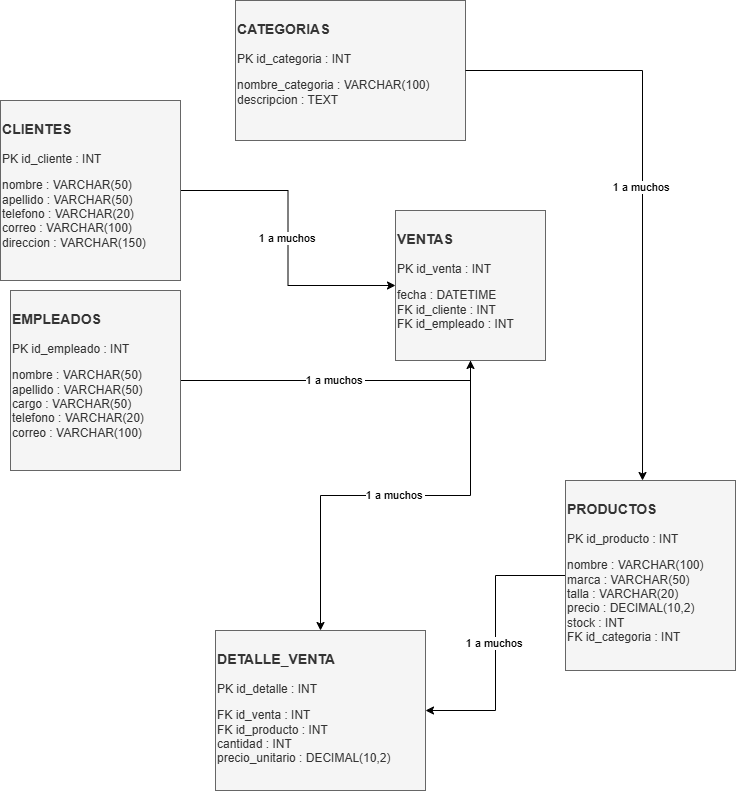

The diagram above was exported from draw.io. Its source (the exported page's mxGraphModel, read from the mxfile embedded in the PNG):
<mxGraphModel dx="1414" dy="823" grid="1" gridSize="10" guides="1" tooltips="1" connect="1" arrows="1" fold="1" page="1" pageScale="1" pageWidth="850" pageHeight="1100" math="0" shadow="0">
  <root>
    <mxCell id="0" />
    <mxCell id="1" parent="0" />
    <mxCell id="Du0fdscwpLysln5cPrXG-8" edge="1" parent="1" source="Du0fdscwpLysln5cPrXG-1" style="edgeStyle=orthogonalEdgeStyle;rounded=0;orthogonalLoop=1;jettySize=auto;html=1;exitX=1;exitY=0.5;exitDx=0;exitDy=0;entryX=0;entryY=0.5;entryDx=0;entryDy=0;" target="Du0fdscwpLysln5cPrXG-5" value="1 a muchos&amp;nbsp;">
      <mxGeometry relative="1" as="geometry" />
    </mxCell>
    <mxCell id="Du0fdscwpLysln5cPrXG-1" parent="1" style="text;whiteSpace=wrap;html=1;fillColor=#f5f5f5;fontColor=#333333;strokeColor=#666666;" value="&lt;div&gt;&lt;h3&gt;&lt;span&gt;CLIENTES&lt;/span&gt;&lt;/h3&gt;&lt;p&gt;&lt;span&gt;&lt;span&gt;&lt;span&gt;PK&lt;/span&gt;&lt;/span&gt; &lt;span&gt;id_cliente &lt;/span&gt;&lt;span&gt;: &lt;/span&gt;&lt;span&gt;INT&lt;/span&gt;&lt;/span&gt;&lt;/p&gt;&lt;p&gt;&lt;span&gt;nombre &lt;/span&gt;&lt;span&gt;: &lt;/span&gt;&lt;span&gt;VARCHAR(50)&lt;/span&gt;&#10;&lt;span&gt;apellido &lt;/span&gt;&lt;span&gt;: &lt;/span&gt;&lt;span&gt;VARCHAR(50)&lt;/span&gt;&#10;&lt;span&gt;telefono &lt;/span&gt;&lt;span&gt;: &lt;/span&gt;&lt;span&gt;VARCHAR(20)&lt;/span&gt;&#10;&lt;span&gt;correo &lt;/span&gt;&lt;span&gt;: &lt;/span&gt;&lt;span&gt;VARCHAR(100)&lt;/span&gt;&#10;&lt;span&gt;direccion &lt;/span&gt;&lt;span&gt;: &lt;/span&gt;&lt;span&gt;VARCHAR(150)&lt;/span&gt;&lt;/p&gt;&lt;/div&gt;&lt;div&gt;&lt;/div&gt;" vertex="1">
      <mxGeometry height="180" width="180" x="55" y="110" as="geometry" />
    </mxCell>
    <mxCell id="Du0fdscwpLysln5cPrXG-9" edge="1" parent="1" source="Du0fdscwpLysln5cPrXG-2" style="edgeStyle=orthogonalEdgeStyle;rounded=0;orthogonalLoop=1;jettySize=auto;html=1;entryX=0.5;entryY=1;entryDx=0;entryDy=0;" target="Du0fdscwpLysln5cPrXG-5" value="1 a muchos&amp;nbsp;">
      <mxGeometry relative="1" as="geometry" />
    </mxCell>
    <mxCell id="Du0fdscwpLysln5cPrXG-2" parent="1" style="text;whiteSpace=wrap;html=1;fillColor=#f5f5f5;fontColor=#333333;strokeColor=#666666;" value="&lt;div&gt;&lt;h3&gt;&lt;span&gt;EMPLEADOS&lt;/span&gt;&lt;/h3&gt;&lt;p&gt;&lt;span&gt;&lt;span&gt;&lt;span&gt;PK&lt;/span&gt;&lt;/span&gt; &lt;span&gt;id_empleado &lt;/span&gt;&lt;span&gt;: &lt;/span&gt;&lt;span&gt;INT&lt;/span&gt;&lt;/span&gt;&lt;/p&gt;&lt;p&gt;&lt;span&gt;nombre &lt;/span&gt;&lt;span&gt;: &lt;/span&gt;&lt;span&gt;VARCHAR(50)&lt;/span&gt;&#10;&lt;span&gt;apellido &lt;/span&gt;&lt;span&gt;: &lt;/span&gt;&lt;span&gt;VARCHAR(50)&lt;/span&gt;&#10;&lt;span&gt;cargo &lt;/span&gt;&lt;span&gt;: &lt;/span&gt;&lt;span&gt;VARCHAR(50)&lt;/span&gt;&#10;&lt;span&gt;telefono &lt;/span&gt;&lt;span&gt;: &lt;/span&gt;&lt;span&gt;VARCHAR(20)&lt;/span&gt;&#10;&lt;span&gt;correo &lt;/span&gt;&lt;span&gt;: &lt;/span&gt;&lt;span&gt;VARCHAR(100)&lt;/span&gt;&lt;/p&gt;&lt;/div&gt;&lt;div&gt;&lt;/div&gt;" vertex="1">
      <mxGeometry height="180" width="170" x="65" y="300" as="geometry" />
    </mxCell>
    <mxCell id="Du0fdscwpLysln5cPrXG-3" parent="1" style="text;whiteSpace=wrap;html=1;fillColor=#f5f5f5;fontColor=#333333;strokeColor=#666666;" value="&lt;h3&gt;&lt;span&gt;CATEGORIAS&lt;/span&gt;&lt;/h3&gt;&lt;p&gt;&lt;span&gt;&lt;span&gt;&lt;span&gt;PK&lt;/span&gt;&lt;/span&gt; &lt;span&gt;id_categoria &lt;/span&gt;&lt;span&gt;: &lt;/span&gt;&lt;span&gt;INT&lt;/span&gt;&lt;/span&gt;&lt;/p&gt;&lt;p&gt;&lt;span&gt;nombre_categoria &lt;/span&gt;&lt;span&gt;: &lt;/span&gt;&lt;span&gt;VARCHAR(100)&lt;/span&gt;&#10;&lt;span&gt;descripcion &lt;/span&gt;&lt;span&gt;: &lt;/span&gt;&lt;span&gt;TEXT&lt;/span&gt;&lt;/p&gt;" vertex="1">
      <mxGeometry height="140" width="230" x="290" y="10" as="geometry" />
    </mxCell>
    <mxCell id="Du0fdscwpLysln5cPrXG-11" edge="1" parent="1" source="Du0fdscwpLysln5cPrXG-4" style="edgeStyle=orthogonalEdgeStyle;rounded=0;orthogonalLoop=1;jettySize=auto;html=1;" target="Du0fdscwpLysln5cPrXG-6" value="1 a muchos&amp;nbsp;">
      <mxGeometry relative="1" as="geometry" />
    </mxCell>
    <mxCell id="Du0fdscwpLysln5cPrXG-4" parent="1" style="text;whiteSpace=wrap;html=1;fillColor=#f5f5f5;fontColor=#333333;strokeColor=#666666;" value="&lt;h3&gt;&lt;span&gt;PRODUCTOS&lt;/span&gt;&lt;/h3&gt;&lt;p&gt;&lt;span&gt;&lt;span&gt;&lt;span&gt;PK&lt;/span&gt;&lt;/span&gt; &lt;span&gt;id_producto &lt;/span&gt;&lt;span&gt;: &lt;/span&gt;&lt;span&gt;INT&lt;/span&gt;&lt;/span&gt;&lt;/p&gt;&lt;p&gt;&lt;span&gt;nombre &lt;/span&gt;&lt;span&gt;: &lt;/span&gt;&lt;span&gt;VARCHAR(100)&lt;/span&gt;&#10;&lt;span&gt;marca &lt;/span&gt;&lt;span&gt;: &lt;/span&gt;&lt;span&gt;VARCHAR(50)&lt;/span&gt;&#10;&lt;span&gt;talla &lt;/span&gt;&lt;span&gt;: &lt;/span&gt;&lt;span&gt;VARCHAR(20)&lt;/span&gt;&#10;&lt;span&gt;precio &lt;/span&gt;&lt;span&gt;: &lt;/span&gt;&lt;span&gt;DECIMAL(10,2)&lt;/span&gt;&#10;&lt;span&gt;stock &lt;/span&gt;&lt;span&gt;: &lt;/span&gt;&lt;span&gt;INT&lt;/span&gt;&#10;&lt;span&gt;&lt;span&gt;FK&lt;/span&gt;&lt;/span&gt; &lt;span&gt;id_categoria &lt;/span&gt;&lt;span&gt;: &lt;/span&gt;&lt;span&gt;INT&lt;/span&gt;&lt;/p&gt;" vertex="1">
      <mxGeometry height="190" width="170" x="620" y="490" as="geometry" />
    </mxCell>
    <mxCell id="Du0fdscwpLysln5cPrXG-10" edge="1" parent="1" source="Du0fdscwpLysln5cPrXG-5" style="edgeStyle=orthogonalEdgeStyle;rounded=0;orthogonalLoop=1;jettySize=auto;html=1;entryX=0.5;entryY=0;entryDx=0;entryDy=0;" target="Du0fdscwpLysln5cPrXG-6" value="1 a muchos&amp;nbsp;">
      <mxGeometry relative="1" as="geometry" />
    </mxCell>
    <mxCell id="Du0fdscwpLysln5cPrXG-5" parent="1" style="text;whiteSpace=wrap;html=1;fillColor=#f5f5f5;fontColor=#333333;strokeColor=#666666;" value="&lt;h3&gt;&lt;span&gt;VENTAS&lt;/span&gt;&lt;/h3&gt;&lt;p&gt;&lt;span&gt;&lt;span&gt;&lt;span&gt;PK&lt;/span&gt;&lt;/span&gt; &lt;span&gt;id_venta &lt;/span&gt;&lt;span&gt;: &lt;/span&gt;&lt;span&gt;INT&lt;/span&gt;&lt;/span&gt;&lt;/p&gt;&lt;p&gt;&lt;span&gt;fecha &lt;/span&gt;&lt;span&gt;: &lt;/span&gt;&lt;span&gt;DATETIME&lt;/span&gt;&#10;&lt;span&gt;&lt;span&gt;FK&lt;/span&gt;&lt;/span&gt; &lt;span&gt;id_cliente &lt;/span&gt;&lt;span&gt;: &lt;/span&gt;&lt;span&gt;INT&lt;/span&gt;&#10;&lt;span&gt;&lt;span&gt;FK&lt;/span&gt;&lt;/span&gt; &lt;span&gt;id_empleado &lt;/span&gt;&lt;span&gt;: &lt;/span&gt;&lt;span&gt;INT&lt;/span&gt;&lt;/p&gt;" vertex="1">
      <mxGeometry height="150" width="150" x="450" y="220" as="geometry" />
    </mxCell>
    <mxCell id="Du0fdscwpLysln5cPrXG-6" parent="1" style="text;whiteSpace=wrap;html=1;fillColor=#f5f5f5;fontColor=#333333;strokeColor=#666666;" value="&lt;h3&gt;&lt;span&gt;DETALLE_VENTA&lt;/span&gt;&lt;/h3&gt;&lt;p&gt;&lt;span&gt;&lt;span&gt;&lt;span&gt;PK&lt;/span&gt;&lt;/span&gt; &lt;span&gt;id_detalle &lt;/span&gt;&lt;span&gt;: &lt;/span&gt;&lt;span&gt;INT&lt;/span&gt;&lt;/span&gt;&lt;/p&gt;&lt;p&gt;&lt;span&gt;&lt;span&gt;FK&lt;/span&gt;&lt;/span&gt; &lt;span&gt;id_venta &lt;/span&gt;&lt;span&gt;: &lt;/span&gt;&lt;span&gt;INT&lt;/span&gt;&#10;&lt;span&gt;&lt;span&gt;FK&lt;/span&gt;&lt;/span&gt; &lt;span&gt;id_producto &lt;/span&gt;&lt;span&gt;: &lt;/span&gt;&lt;span&gt;INT&lt;/span&gt;&#10;&lt;span&gt;cantidad &lt;/span&gt;&lt;span&gt;: &lt;/span&gt;&lt;span&gt;INT&lt;/span&gt;&#10;&lt;span&gt;precio_unitario &lt;/span&gt;&lt;span&gt;: &lt;/span&gt;&lt;span&gt;DECIMAL(10,2)&lt;/span&gt;&lt;/p&gt;" vertex="1">
      <mxGeometry height="160" width="210" x="270" y="640" as="geometry" />
    </mxCell>
    <mxCell id="Du0fdscwpLysln5cPrXG-7" edge="1" parent="1" source="Du0fdscwpLysln5cPrXG-3" style="edgeStyle=orthogonalEdgeStyle;rounded=0;orthogonalLoop=1;jettySize=auto;html=1;entryX=0.453;entryY=0;entryDx=0;entryDy=0;entryPerimeter=0;" target="Du0fdscwpLysln5cPrXG-4" value="1 a muchos&amp;nbsp;">
      <mxGeometry relative="1" as="geometry" />
    </mxCell>
  </root>
</mxGraphModel>